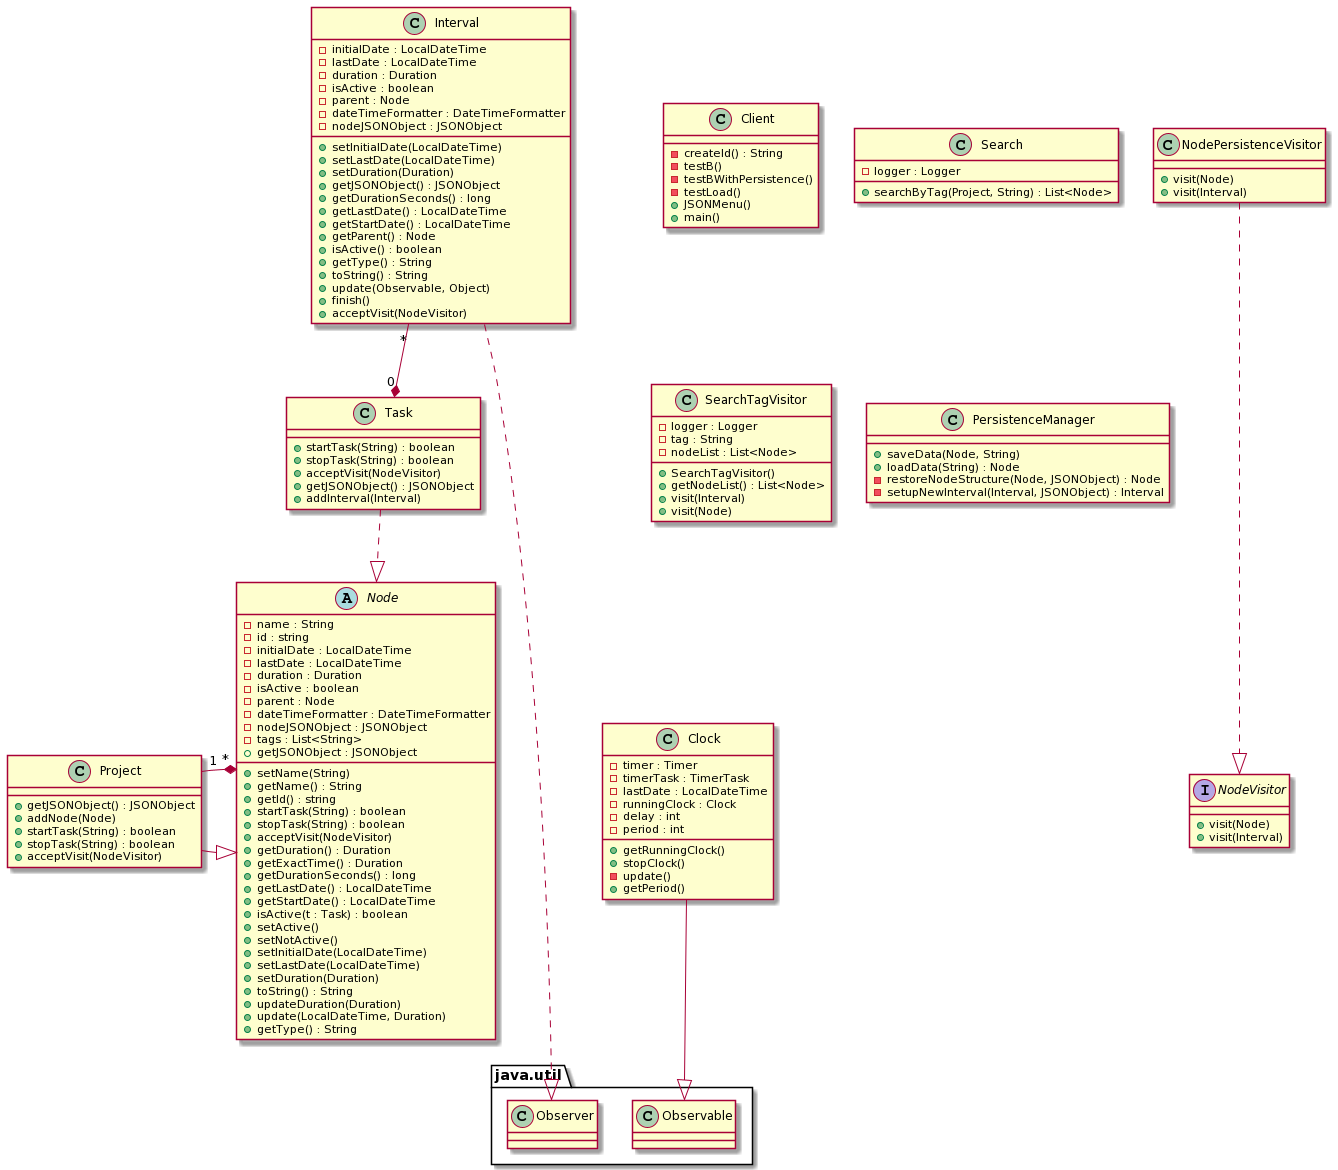

The diagram above was rendered by PlantUML. Its source (embedded in the PNG):
@startuml
class Client {
- createId() : String
- testB()
- testBWithPersistence()
- testLoad()
+ JSONMenu()
+ main()
}

class Search{
- logger : Logger
+ searchByTag(Project, String) : List<Node>
}

class SearchTagVisitor{
- logger : Logger
- tag : String
- nodeList : List<Node>
+ SearchTagVisitor()
+ getNodeList() : List<Node>
+ visit(Interval)
+ visit(Node)
}

abstract Node {
- name : String
- id : string
- initialDate : LocalDateTime
- lastDate : LocalDateTime
- duration : Duration
- isActive : boolean
- parent : Node
- dateTimeFormatter : DateTimeFormatter
- nodeJSONObject : JSONObject
- tags : List<String>
+ getJSONObject : JSONObject
+ setName(String)
+ getName() : String
+ getId() : string
+ startTask(String) : boolean
+ stopTask(String) : boolean
+ acceptVisit(NodeVisitor)
+ getDuration() : Duration
+ getExactTime() : Duration
+ getDurationSeconds() : long
+ getLastDate() : LocalDateTime
+ getStartDate() : LocalDateTime
+ isActive(t : Task) : boolean
+ setActive()
+ setNotActive()
+ setInitialDate(LocalDateTime)
+ setLastDate(LocalDateTime)
+ setDuration(Duration)
+ toString() : String
+ updateDuration(Duration)
+ update(LocalDateTime, Duration)
+ getType() : String
}

class Project {
+ getJSONObject() : JSONObject
+ addNode(Node)
+ startTask(String) : boolean
+ stopTask(String) : boolean
+ acceptVisit(NodeVisitor)
}

class Task {
+ startTask(String) : boolean
+ stopTask(String) : boolean
+ acceptVisit(NodeVisitor)
+ getJSONObject() : JSONObject
+ addInterval(Interval)
}

class Interval {
- initialDate : LocalDateTime
- lastDate : LocalDateTime
- duration : Duration
- isActive : boolean
- parent : Node
- dateTimeFormatter : DateTimeFormatter
- nodeJSONObject : JSONObject
+ setInitialDate(LocalDateTime)
+ setLastDate(LocalDateTime)
+ setDuration(Duration)
+ getJSONObject() : JSONObject
+ getDurationSeconds() : long
+ getLastDate() : LocalDateTime
+ getStartDate() : LocalDateTime
+ getParent() : Node
+ isActive() : boolean
+ getType() : String
+ toString() : String
+ update(Observable, Object)
+ finish()
+ acceptVisit(NodeVisitor)
}

class Clock {
- timer : Timer
- timerTask : TimerTask
- lastDate : LocalDateTime
- runningClock : Clock
- delay : int
- period : int
+ getRunningClock()
+ stopClock()
- update()
+ getPeriod()
}

class NodePersistenceVisitor {
+ visit(Node)
+ visit(Interval)
}

interface NodeVisitor {
+ visit(Node)
+ visit(Interval)
}

class PersistenceManager {
+ saveData(Node, String)
+ loadData(String) : Node
- restoreNodeStructure(Node, JSONObject) : Node
- setupNewInterval(Interval, JSONObject) : Interval
}

Project -|> Node
Node "*" *-- "1" Project
Task -.|> Node
Clock -down-|> java.util.Observable
Interval -.down.-|> java.util.Observer
Interval "*" --* "0" Task
NodePersistenceVisitor -.down-|> NodeVisitor
@enduml